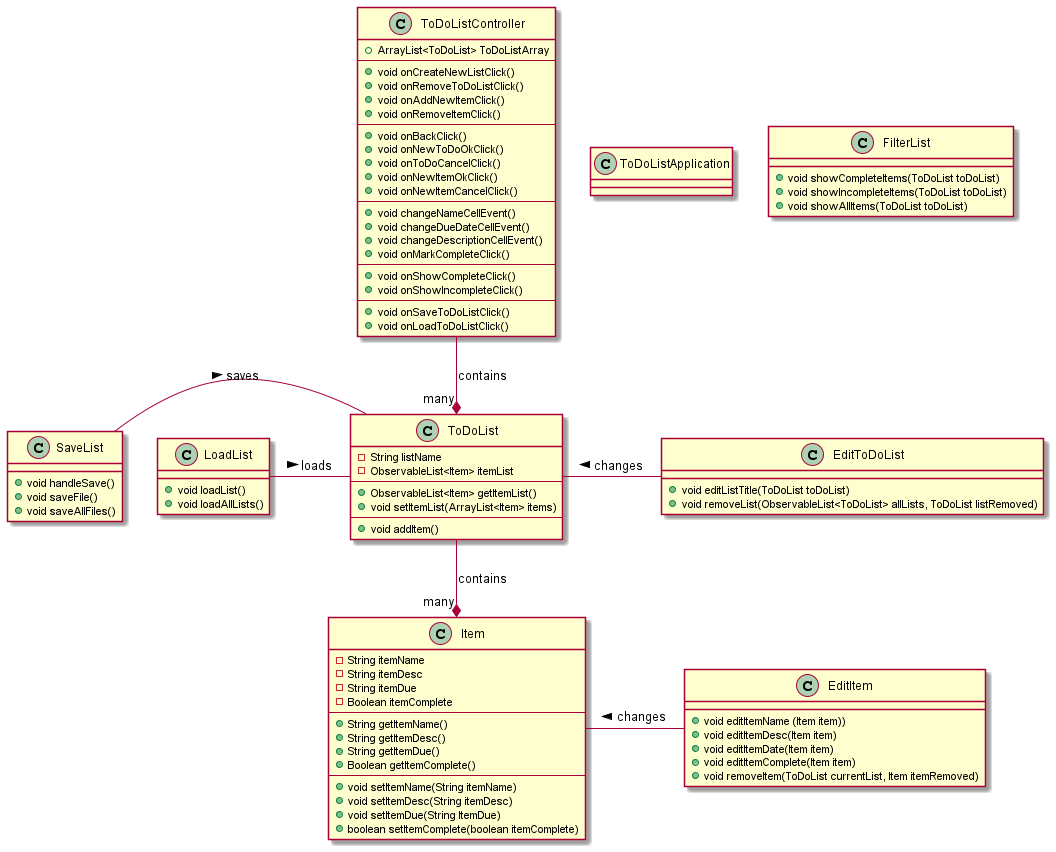

The diagram above was rendered by PlantUML. Its source (embedded in the PNG):
@startuml
class ToDoListApplication{
}

class ToDoListController{
    +ArrayList<ToDoList> ToDoListArray
    --
    +void onCreateNewListClick()
    +void onRemoveToDoListClick()
    +void onAddNewItemClick()
    +void onRemoveItemClick()
    --
    +void onBackClick()
    +void onNewToDoOkClick()
    +void onToDoCancelClick()
    +void onNewItemOkClick()
    +void onNewItemCancelClick()
    --
    +void changeNameCellEvent()
    +void changeDueDateCellEvent()
    +void changeDescriptionCellEvent()
    +void onMarkCompleteClick()
    --
    +void onShowCompleteClick()
    +void onShowIncompleteClick()
    --
    +void onSaveToDoListClick()
    +void onLoadToDoListClick()
}

ToDoListController --* ToDoList : contains "many"

class ToDoList{
    -String listName
    -ObservableList<Item> itemList
    --
    +ObservableList<Item> getItemList()
    +void setItemList(ArrayList<Item> items)
    --
    +void addItem()
}
ToDoList - EditToDoList : changes <
class EditToDoList{
    +void editListTitle(ToDoList toDoList)
    +void removeList(ObservableList<ToDoList> allLists, ToDoList listRemoved)
}
SaveList - ToDoList : saves >
LoadList - ToDoList : loads >


ToDoList --* Item : contains "many"

class Item{
    -String itemName
    -String itemDesc
    -String itemDue
    -Boolean itemComplete
    --
    +String getItemName()
    +String getItemDesc()
    +String getItemDue()
    +Boolean getItemComplete()
    --
    +void setItemName(String itemName)
    +void setItemDesc(String itemDesc)
    +void setItemDue(String ItemDue)
    +boolean setItemComplete(boolean itemComplete)
}
Item - EditItem : changes <
class EditItem{
    +void editItemName (Item item))
    +void editItemDesc(Item item)
    +void editItemDate(Item item)
    +void editItemComplete(Item item)
    +void removeItem(ToDoList currentList, Item itemRemoved)
}


class FilterList{
    +void showCompleteItems(ToDoList toDoList)
    +void showIncompleteItems(ToDoList toDoList)
    +void showAllItems(ToDoList toDoList)
}

class SaveList{
    +void handleSave()
    +void saveFile()
    +void saveAllFiles()
}

class LoadList{
    +void loadList()
    +void loadAllLists()
}


@enduml